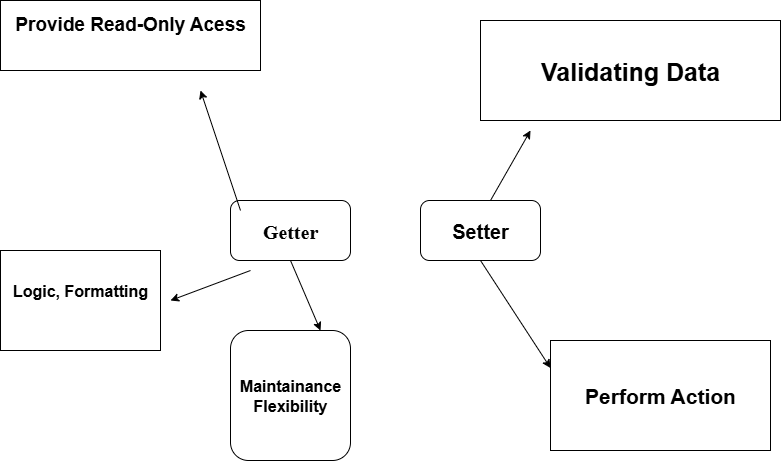

The diagram above was exported from draw.io. Its source (the exported page's mxGraphModel, read from the mxfile embedded in the PNG):
<mxGraphModel dx="1034" dy="540" grid="1" gridSize="10" guides="1" tooltips="1" connect="1" arrows="1" fold="1" page="1" pageScale="1" pageWidth="827" pageHeight="1169" math="0" shadow="0">
  <root>
    <mxCell id="0" />
    <mxCell id="1" parent="0" />
    <mxCell id="YmLJZF8ZtCZ7ds8oWfU0-1" value="&lt;font&gt;Getter&lt;/font&gt;" style="rounded=1;whiteSpace=wrap;html=1;fontFamily=Times New Roman;fontSize=20;fontStyle=1" parent="1" vertex="1">
      <mxGeometry x="250" y="250" width="120" height="60" as="geometry" />
    </mxCell>
    <mxCell id="Bzb0ygzMRnPt34rZ0AuR-1" value="Setter" style="rounded=1;whiteSpace=wrap;html=1;fontSize=20;fontStyle=1" vertex="1" parent="1">
      <mxGeometry x="440" y="250" width="120" height="60" as="geometry" />
    </mxCell>
    <mxCell id="Bzb0ygzMRnPt34rZ0AuR-3" value="Provide Read-Only Acess&lt;div&gt;&lt;br&gt;&lt;/div&gt;" style="rounded=0;whiteSpace=wrap;html=1;fontSize=19;fontStyle=1" vertex="1" parent="1">
      <mxGeometry x="20" y="50" width="260" height="70" as="geometry" />
    </mxCell>
    <mxCell id="Bzb0ygzMRnPt34rZ0AuR-4" value="Logic, Formatting&lt;div&gt;&lt;br&gt;&lt;/div&gt;" style="rounded=0;whiteSpace=wrap;html=1;fontStyle=1;fontSize=16;" vertex="1" parent="1">
      <mxGeometry x="20" y="300" width="160" height="100" as="geometry" />
    </mxCell>
    <mxCell id="Bzb0ygzMRnPt34rZ0AuR-5" value="Validating Data" style="rounded=0;whiteSpace=wrap;html=1;fontSize=25;fontStyle=1" vertex="1" parent="1">
      <mxGeometry x="500" y="70" width="300" height="100" as="geometry" />
    </mxCell>
    <mxCell id="Bzb0ygzMRnPt34rZ0AuR-6" value="Perform Action" style="rounded=0;whiteSpace=wrap;html=1;fontStyle=1;fontSize=21;" vertex="1" parent="1">
      <mxGeometry x="570" y="390" width="220" height="110" as="geometry" />
    </mxCell>
    <mxCell id="Bzb0ygzMRnPt34rZ0AuR-7" value="" style="endArrow=classic;html=1;rounded=0;" edge="1" parent="1">
      <mxGeometry width="50" height="50" relative="1" as="geometry">
        <mxPoint x="260" y="260" as="sourcePoint" />
        <mxPoint x="220" y="140" as="targetPoint" />
      </mxGeometry>
    </mxCell>
    <mxCell id="Bzb0ygzMRnPt34rZ0AuR-8" value="" style="endArrow=classic;html=1;rounded=0;" edge="1" parent="1">
      <mxGeometry width="50" height="50" relative="1" as="geometry">
        <mxPoint x="270" y="320" as="sourcePoint" />
        <mxPoint x="190" y="350" as="targetPoint" />
      </mxGeometry>
    </mxCell>
    <mxCell id="Bzb0ygzMRnPt34rZ0AuR-9" value="" style="endArrow=classic;html=1;rounded=0;" edge="1" parent="1">
      <mxGeometry width="50" height="50" relative="1" as="geometry">
        <mxPoint x="510" y="250" as="sourcePoint" />
        <mxPoint x="550" y="180" as="targetPoint" />
      </mxGeometry>
    </mxCell>
    <mxCell id="Bzb0ygzMRnPt34rZ0AuR-10" value="" style="endArrow=classic;html=1;rounded=0;entryX=0;entryY=0.25;entryDx=0;entryDy=0;exitX=0.5;exitY=1;exitDx=0;exitDy=0;" edge="1" parent="1" source="Bzb0ygzMRnPt34rZ0AuR-1" target="Bzb0ygzMRnPt34rZ0AuR-6">
      <mxGeometry width="50" height="50" relative="1" as="geometry">
        <mxPoint x="490" y="390" as="sourcePoint" />
        <mxPoint x="540" y="340" as="targetPoint" />
      </mxGeometry>
    </mxCell>
    <mxCell id="Bzb0ygzMRnPt34rZ0AuR-11" value="Maintainance&lt;div&gt;Flexibility&lt;/div&gt;" style="rounded=1;whiteSpace=wrap;html=1;fontStyle=1;fontSize=16;" vertex="1" parent="1">
      <mxGeometry x="250" y="380" width="120" height="130" as="geometry" />
    </mxCell>
    <mxCell id="Bzb0ygzMRnPt34rZ0AuR-13" value="" style="endArrow=classic;html=1;rounded=0;entryX=0.75;entryY=0;entryDx=0;entryDy=0;exitX=0.5;exitY=1;exitDx=0;exitDy=0;" edge="1" parent="1" source="YmLJZF8ZtCZ7ds8oWfU0-1" target="Bzb0ygzMRnPt34rZ0AuR-11">
      <mxGeometry width="50" height="50" relative="1" as="geometry">
        <mxPoint x="290" y="380" as="sourcePoint" />
        <mxPoint x="340" y="330" as="targetPoint" />
      </mxGeometry>
    </mxCell>
  </root>
</mxGraphModel>